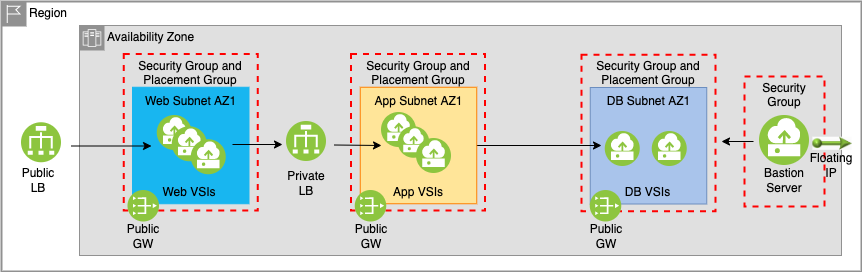

The diagram above was exported from draw.io. Its source (the exported page's mxGraphModel, read from the mxfile embedded in the PNG):
<mxGraphModel dx="1408" dy="858" grid="1" gridSize="10" guides="1" tooltips="1" connect="1" arrows="1" fold="1" page="1" pageScale="1" pageWidth="1100" pageHeight="850" math="0" shadow="0">
  <root>
    <mxCell id="0" />
    <mxCell id="1" parent="0" />
    <mxCell id="PYO3bwqYeUW7yOjpOIXa-76" value="Region" style="shape=mxgraph.ibm.box;prType=region;fontStyle=0;verticalAlign=top;align=left;spacingLeft=32;spacingTop=4;fillColor=none;rounded=0;whiteSpace=wrap;html=1;strokeColor=#919191;strokeWidth=2;dashed=0;container=0;spacing=-4;collapsible=0;expand=0;recursiveResize=0;" parent="1" vertex="1">
      <mxGeometry x="80" y="86" width="860" height="270" as="geometry" />
    </mxCell>
    <mxCell id="b_Hr-eX50WyaQSgkdla0-3" value="Availability Zone" style="shape=mxgraph.ibm.box;prType=zone;fontStyle=0;verticalAlign=top;align=left;spacingLeft=32;spacingTop=4;fillColor=#E0E0E0;rounded=0;whiteSpace=wrap;html=1;strokeColor=#919191;strokeWidth=1;dashed=0;container=0;spacing=-4;collapsible=0;expand=0;recursiveResize=0;" parent="1" vertex="1">
      <mxGeometry x="158" y="110" width="762" height="230" as="geometry" />
    </mxCell>
    <mxCell id="PYO3bwqYeUW7yOjpOIXa-24" value="Security Group" style="fontStyle=0;verticalAlign=top;align=center;spacingTop=-2;fillColor=none;rounded=0;whiteSpace=wrap;html=1;strokeColor=#FF0000;strokeWidth=2;dashed=1;container=1;collapsible=0;expand=0;recursiveResize=0;" parent="1" vertex="1">
      <mxGeometry x="823" y="161" width="80" height="130" as="geometry" />
    </mxCell>
    <mxCell id="b_Hr-eX50WyaQSgkdla0-53" value="" style="aspect=fixed;perimeter=ellipsePerimeter;html=1;align=center;shadow=0;dashed=0;fontColor=#4277BB;labelBackgroundColor=#ffffff;fontSize=12;spacingTop=3;image;image=img/lib/ibm/vpc/Instance.svg;fillColor=#FFF2CC;" parent="1" vertex="1">
      <mxGeometry x="838" y="200" width="50" height="50" as="geometry" />
    </mxCell>
    <mxCell id="b_Hr-eX50WyaQSgkdla0-56" value="Bastion Server" style="text;html=1;strokeColor=none;fillColor=none;align=center;verticalAlign=middle;whiteSpace=wrap;rounded=0;" parent="1" vertex="1">
      <mxGeometry x="843" y="255" width="40" height="20" as="geometry" />
    </mxCell>
    <mxCell id="b_Hr-eX50WyaQSgkdla0-60" value="" style="html=1;labelBackgroundColor=#ffffff;endArrow=classic;endFill=1;endSize=6;jettySize=auto;orthogonalLoop=1;strokeWidth=1;fontSize=14;" parent="1" edge="1">
      <mxGeometry x="232" y="261" width="60" height="60" as="geometry">
        <mxPoint x="832" y="226" as="sourcePoint" />
        <mxPoint x="800" y="226" as="targetPoint" />
      </mxGeometry>
    </mxCell>
    <mxCell id="b_Hr-eX50WyaQSgkdla0-96" value="" style="aspect=fixed;perimeter=ellipsePerimeter;html=1;align=center;shadow=0;dashed=0;fontColor=#4277BB;labelBackgroundColor=#ffffff;fontSize=12;spacingTop=3;image;image=img/lib/ibm/vpc/LoadBalancer.svg;fillColor=#FFF2CC;" parent="1" vertex="1">
      <mxGeometry x="365" y="206" width="40" height="40" as="geometry" />
    </mxCell>
    <mxCell id="b_Hr-eX50WyaQSgkdla0-97" value="Private LB" style="text;html=1;strokeColor=none;fillColor=none;align=center;verticalAlign=middle;whiteSpace=wrap;rounded=0;" parent="1" vertex="1">
      <mxGeometry x="365" y="251.5" width="40" height="33" as="geometry" />
    </mxCell>
    <mxCell id="PYO3bwqYeUW7yOjpOIXa-29" value="Web Subnet AZ1" style="whiteSpace=wrap;html=1;aspect=fixed;align=center;verticalAlign=top;strokeColor=#18B6F0;fillColor=#18B6F0;" parent="1" vertex="1">
      <mxGeometry x="211" y="171.75" width="116.5" height="116.5" as="geometry" />
    </mxCell>
    <mxCell id="PYO3bwqYeUW7yOjpOIXa-30" value="" style="aspect=fixed;perimeter=ellipsePerimeter;html=1;align=center;shadow=0;dashed=0;fontColor=#4277BB;labelBackgroundColor=#ffffff;fontSize=12;spacingTop=3;image;image=img/lib/ibm/vpc/Instance.svg;strokeColor=#18B6F0;fillColor=#18B6F0;" parent="1" vertex="1">
      <mxGeometry x="235.75" y="200" width="35" height="35" as="geometry" />
    </mxCell>
    <mxCell id="PYO3bwqYeUW7yOjpOIXa-31" value="Web VSIs" style="text;html=1;strokeColor=none;fillColor=none;align=center;verticalAlign=middle;whiteSpace=wrap;rounded=0;" parent="1" vertex="1">
      <mxGeometry x="232.38" y="267.25" width="71.75" height="20" as="geometry" />
    </mxCell>
    <mxCell id="J4rs5THWl0mKd46PQbFw-14" value="" style="html=1;labelBackgroundColor=#ffffff;endArrow=classic;endFill=1;endSize=6;jettySize=auto;orthogonalLoop=1;strokeWidth=1;fontSize=14;" parent="1" edge="1">
      <mxGeometry x="-893" y="-177.25" width="60" height="60" as="geometry">
        <mxPoint x="150" y="230.5" as="sourcePoint" />
        <mxPoint x="230" y="230.5" as="targetPoint" />
      </mxGeometry>
    </mxCell>
    <mxCell id="b_Hr-eX50WyaQSgkdla0-64" value="Public LB" style="text;html=1;strokeColor=none;fillColor=none;align=center;verticalAlign=middle;whiteSpace=wrap;rounded=0;" parent="1" vertex="1">
      <mxGeometry x="94" y="247.25" width="46" height="36" as="geometry" />
    </mxCell>
    <mxCell id="b_Hr-eX50WyaQSgkdla0-78" value="" style="aspect=fixed;perimeter=ellipsePerimeter;html=1;align=center;shadow=0;dashed=0;fontColor=#4277BB;labelBackgroundColor=#ffffff;fontSize=12;spacingTop=3;image;image=img/lib/ibm/vpc/LoadBalancer.svg;fillColor=#FFF2CC;" parent="1" vertex="1">
      <mxGeometry x="100" y="207.25" width="40" height="40" as="geometry" />
    </mxCell>
    <mxCell id="J4rs5THWl0mKd46PQbFw-13" value="" style="html=1;labelBackgroundColor=#ffffff;endArrow=classic;endFill=1;endSize=6;jettySize=auto;orthogonalLoop=1;strokeWidth=1;fontSize=14;" parent="1" edge="1">
      <mxGeometry x="-528.75" y="-26.75" width="60" height="60" as="geometry">
        <mxPoint x="311" y="229" as="sourcePoint" />
        <mxPoint x="361" y="229" as="targetPoint" />
      </mxGeometry>
    </mxCell>
    <mxCell id="Z4H2P4_xgELcHEMXx4vC-1" value="" style="aspect=fixed;perimeter=ellipsePerimeter;html=1;align=center;shadow=0;dashed=0;fontColor=#4277BB;labelBackgroundColor=#ffffff;fontSize=12;spacingTop=3;image;image=img/lib/ibm/vpc/Instance.svg;strokeColor=#18B6F0;fillColor=#18B6F0;" vertex="1" parent="1">
      <mxGeometry x="250.75" y="211.25" width="35" height="35" as="geometry" />
    </mxCell>
    <mxCell id="Z4H2P4_xgELcHEMXx4vC-2" value="" style="aspect=fixed;perimeter=ellipsePerimeter;html=1;align=center;shadow=0;dashed=0;fontColor=#4277BB;labelBackgroundColor=#ffffff;fontSize=12;spacingTop=3;image;image=img/lib/ibm/vpc/Instance.svg;strokeColor=#18B6F0;fillColor=#18B6F0;" vertex="1" parent="1">
      <mxGeometry x="269.75" y="224.25" width="35" height="35" as="geometry" />
    </mxCell>
    <mxCell id="J4rs5THWl0mKd46PQbFw-22" value="DB Subnet AZ1" style="whiteSpace=wrap;html=1;aspect=fixed;align=center;verticalAlign=top;strokeColor=#6C8EBF;fillColor=#A9C4EB;" parent="1" vertex="1">
      <mxGeometry x="668.75" y="172" width="116.5" height="116.5" as="geometry" />
    </mxCell>
    <mxCell id="J4rs5THWl0mKd46PQbFw-24" value="" style="aspect=fixed;perimeter=ellipsePerimeter;html=1;align=center;shadow=0;dashed=0;fontColor=#4277BB;labelBackgroundColor=#ffffff;fontSize=12;spacingTop=3;image;image=img/lib/ibm/vpc/Instance.svg;strokeColor=#18B6F0;fillColor=#18B6F0;" parent="1" vertex="1">
      <mxGeometry x="683.75" y="216" width="35" height="35" as="geometry" />
    </mxCell>
    <mxCell id="J4rs5THWl0mKd46PQbFw-27" value="" style="aspect=fixed;perimeter=ellipsePerimeter;html=1;align=center;shadow=0;dashed=0;fontColor=#4277BB;labelBackgroundColor=#ffffff;fontSize=12;spacingTop=3;image;image=img/lib/ibm/vpc/Instance.svg;strokeColor=#18B6F0;fillColor=#18B6F0;" parent="1" vertex="1">
      <mxGeometry x="730.75" y="216" width="35" height="35" as="geometry" />
    </mxCell>
    <mxCell id="b_Hr-eX50WyaQSgkdla0-71" value="" style="html=1;labelBackgroundColor=#ffffff;endArrow=classic;endFill=1;endSize=6;jettySize=auto;orthogonalLoop=1;strokeWidth=1;fontSize=14;" parent="1" edge="1">
      <mxGeometry x="118.75" y="145.75" width="60" height="60" as="geometry">
        <mxPoint x="550" y="230" as="sourcePoint" />
        <mxPoint x="680" y="230" as="targetPoint" />
      </mxGeometry>
    </mxCell>
    <mxCell id="J4rs5THWl0mKd46PQbFw-29" value="DB VSIs" style="text;html=1;strokeColor=none;fillColor=none;align=center;verticalAlign=middle;whiteSpace=wrap;rounded=0;" parent="1" vertex="1">
      <mxGeometry x="679.38" y="267.25" width="95.25" height="20" as="geometry" />
    </mxCell>
    <mxCell id="PYO3bwqYeUW7yOjpOIXa-43" value="App Subnet AZ1" style="whiteSpace=wrap;html=1;aspect=fixed;align=center;verticalAlign=top;strokeColor=#FF8000;fillColor=#FFE599;" parent="1" vertex="1">
      <mxGeometry x="438.75" y="171.75" width="116.5" height="116.5" as="geometry" />
    </mxCell>
    <mxCell id="PYO3bwqYeUW7yOjpOIXa-45" value="App VSIs" style="text;html=1;strokeColor=none;fillColor=none;align=center;verticalAlign=middle;whiteSpace=wrap;rounded=0;" parent="1" vertex="1">
      <mxGeometry x="466.75" y="266.5" width="59.5" height="20" as="geometry" />
    </mxCell>
    <mxCell id="PYO3bwqYeUW7yOjpOIXa-44" value="" style="aspect=fixed;perimeter=ellipsePerimeter;html=1;align=center;shadow=0;dashed=0;fontColor=#4277BB;labelBackgroundColor=#ffffff;fontSize=12;spacingTop=3;image;image=img/lib/ibm/vpc/Instance.svg;strokeColor=#18B6F0;fillColor=#18B6F0;" parent="1" vertex="1">
      <mxGeometry x="460" y="197" width="35" height="35" as="geometry" />
    </mxCell>
    <mxCell id="J4rs5THWl0mKd46PQbFw-12" value="" style="html=1;labelBackgroundColor=#ffffff;endArrow=classic;endFill=1;endSize=6;jettySize=auto;orthogonalLoop=1;strokeWidth=1;fontSize=14;" parent="1" edge="1">
      <mxGeometry x="11.5" y="145.5" width="60" height="60" as="geometry">
        <mxPoint x="412.5" y="229.5" as="sourcePoint" />
        <mxPoint x="460" y="230" as="targetPoint" />
      </mxGeometry>
    </mxCell>
    <mxCell id="Z4H2P4_xgELcHEMXx4vC-4" value="" style="aspect=fixed;perimeter=ellipsePerimeter;html=1;align=center;shadow=0;dashed=0;fontColor=#4277BB;labelBackgroundColor=#ffffff;fontSize=12;spacingTop=3;image;image=img/lib/ibm/vpc/Instance.svg;strokeColor=#18B6F0;fillColor=#18B6F0;" vertex="1" parent="1">
      <mxGeometry x="476.75" y="211.25" width="31.5" height="31.5" as="geometry" />
    </mxCell>
    <mxCell id="Z4H2P4_xgELcHEMXx4vC-5" value="" style="aspect=fixed;perimeter=ellipsePerimeter;html=1;align=center;shadow=0;dashed=0;fontColor=#4277BB;labelBackgroundColor=#ffffff;fontSize=12;spacingTop=3;image;image=img/lib/ibm/vpc/Instance.svg;strokeColor=#18B6F0;fillColor=#18B6F0;" vertex="1" parent="1">
      <mxGeometry x="495" y="223" width="35" height="35" as="geometry" />
    </mxCell>
    <mxCell id="Z4H2P4_xgELcHEMXx4vC-9" value="Security Group and Placement Group" style="fontStyle=0;verticalAlign=top;align=center;spacingTop=-2;fillColor=none;rounded=0;whiteSpace=wrap;html=1;strokeColor=#FF0000;strokeWidth=2;dashed=1;container=0;collapsible=0;expand=0;recursiveResize=0;" vertex="1" parent="1">
      <mxGeometry x="429.5" y="138.5" width="134" height="156.5" as="geometry" />
    </mxCell>
    <mxCell id="Z4H2P4_xgELcHEMXx4vC-10" value="Security Group and Placement Group" style="fontStyle=0;verticalAlign=top;align=center;spacingTop=-2;fillColor=none;rounded=0;whiteSpace=wrap;html=1;strokeColor=#FF0000;strokeWidth=2;dashed=1;container=0;collapsible=0;expand=0;recursiveResize=0;" vertex="1" parent="1">
      <mxGeometry x="202.25" y="138.5" width="134" height="156.5" as="geometry" />
    </mxCell>
    <mxCell id="Z4H2P4_xgELcHEMXx4vC-11" value="" style="aspect=fixed;perimeter=ellipsePerimeter;html=1;align=center;shadow=0;dashed=0;fontColor=#4277BB;labelBackgroundColor=#ffffff;fontSize=12;spacingTop=3;image;image=img/lib/ibm/vpc/FloatingIP.svg;" vertex="1" parent="1">
      <mxGeometry x="891" y="208.25" width="40" height="40" as="geometry" />
    </mxCell>
    <mxCell id="Z4H2P4_xgELcHEMXx4vC-12" value="Floating IP" style="text;html=1;strokeColor=none;fillColor=none;align=center;verticalAlign=middle;whiteSpace=wrap;rounded=0;" vertex="1" parent="1">
      <mxGeometry x="890" y="240.25" width="40" height="20" as="geometry" />
    </mxCell>
    <mxCell id="Z4H2P4_xgELcHEMXx4vC-16" value="Public GW" style="text;html=1;strokeColor=none;fillColor=none;align=center;verticalAlign=middle;whiteSpace=wrap;rounded=0;" vertex="1" parent="1">
      <mxGeometry x="664.5" y="311" width="40" height="20" as="geometry" />
    </mxCell>
    <mxCell id="Z4H2P4_xgELcHEMXx4vC-17" value="" style="aspect=fixed;perimeter=ellipsePerimeter;html=1;align=center;shadow=0;dashed=0;fontColor=#4277BB;labelBackgroundColor=#ffffff;fontSize=12;spacingTop=3;image;image=img/lib/ibm/vpc/PublicGateway.svg;" vertex="1" parent="1">
      <mxGeometry x="433.75" y="275" width="31.5" height="31.5" as="geometry" />
    </mxCell>
    <mxCell id="Z4H2P4_xgELcHEMXx4vC-18" value="Public GW" style="text;html=1;strokeColor=none;fillColor=none;align=center;verticalAlign=middle;whiteSpace=wrap;rounded=0;" vertex="1" parent="1">
      <mxGeometry x="429.5" y="310" width="40" height="21" as="geometry" />
    </mxCell>
    <mxCell id="J4rs5THWl0mKd46PQbFw-25" value="Security Group and Placement Group" style="fontStyle=0;verticalAlign=top;align=center;spacingTop=-2;fillColor=none;rounded=0;whiteSpace=wrap;html=1;strokeColor=#FF0000;strokeWidth=2;dashed=1;container=0;collapsible=0;expand=0;recursiveResize=0;" parent="1" vertex="1">
      <mxGeometry x="660.01" y="139.25" width="134" height="156.5" as="geometry" />
    </mxCell>
    <mxCell id="Z4H2P4_xgELcHEMXx4vC-15" value="" style="aspect=fixed;perimeter=ellipsePerimeter;html=1;align=center;shadow=0;dashed=0;fontColor=#4277BB;labelBackgroundColor=#ffffff;fontSize=12;spacingTop=3;image;image=img/lib/ibm/vpc/PublicGateway.svg;" vertex="1" parent="1">
      <mxGeometry x="668.75" y="275" width="31.5" height="31.5" as="geometry" />
    </mxCell>
    <mxCell id="Z4H2P4_xgELcHEMXx4vC-19" value="" style="aspect=fixed;perimeter=ellipsePerimeter;html=1;align=center;shadow=0;dashed=0;fontColor=#4277BB;labelBackgroundColor=#ffffff;fontSize=12;spacingTop=3;image;image=img/lib/ibm/vpc/PublicGateway.svg;" vertex="1" parent="1">
      <mxGeometry x="206.5" y="275" width="31.5" height="31.5" as="geometry" />
    </mxCell>
    <mxCell id="Z4H2P4_xgELcHEMXx4vC-20" value="Public GW" style="text;html=1;strokeColor=none;fillColor=none;align=center;verticalAlign=middle;whiteSpace=wrap;rounded=0;" vertex="1" parent="1">
      <mxGeometry x="202.25" y="310" width="40" height="21" as="geometry" />
    </mxCell>
  </root>
</mxGraphModel>